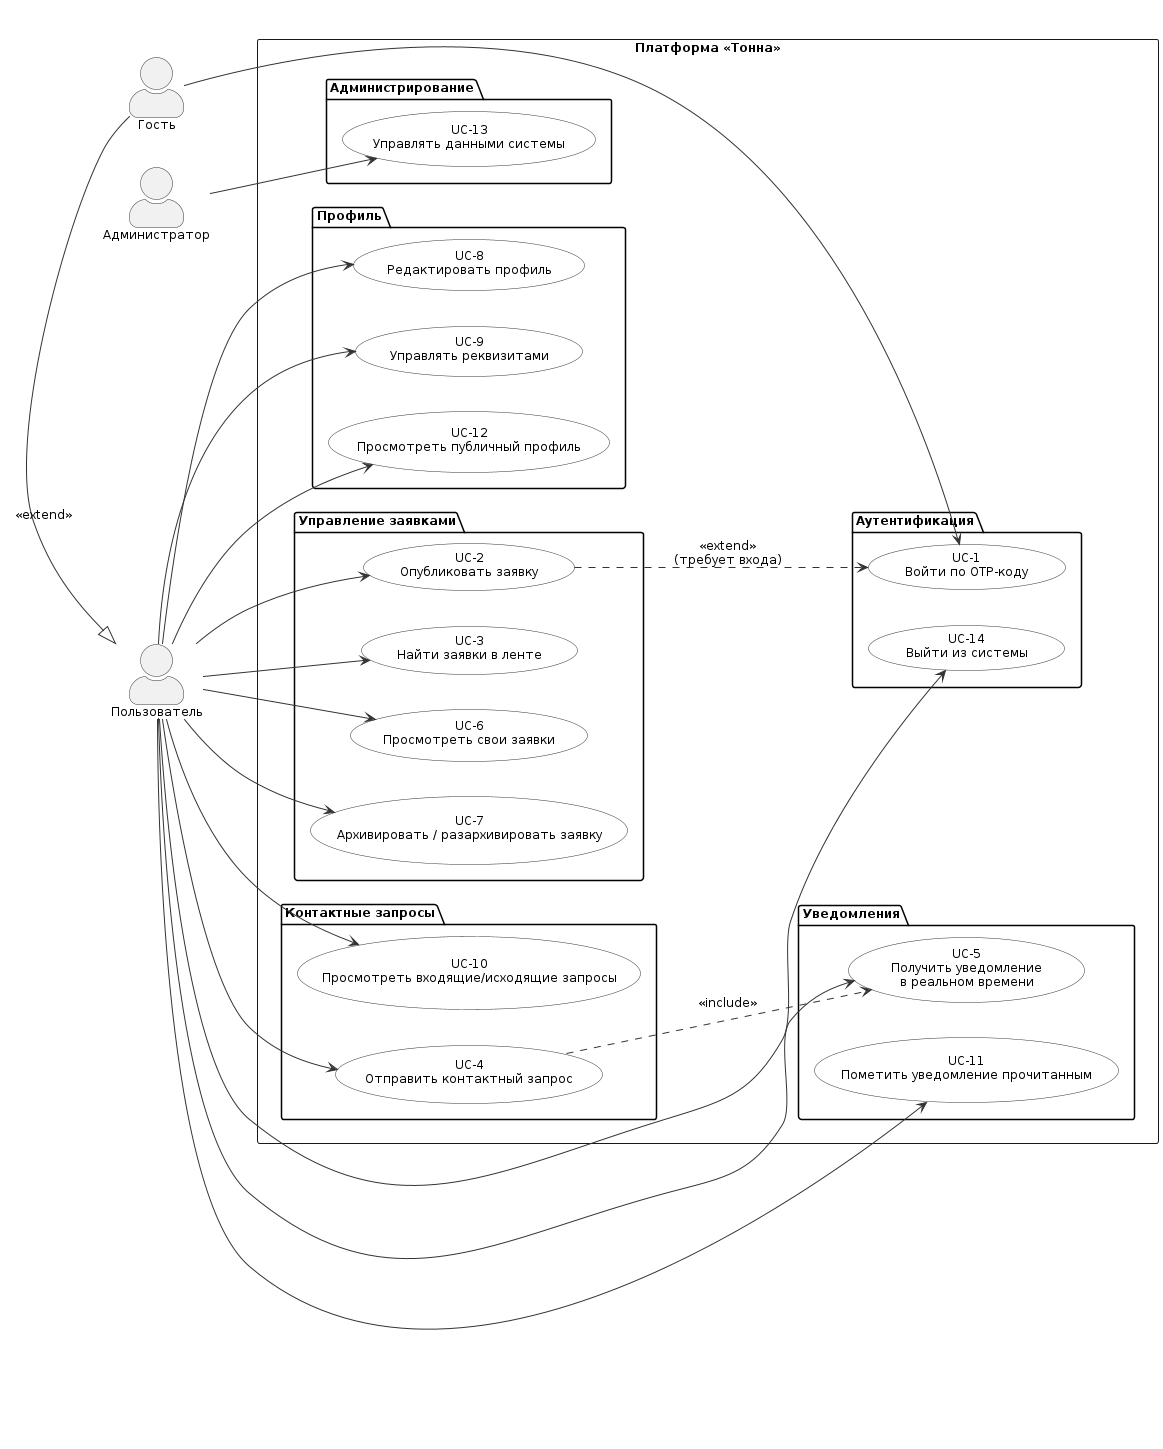

The diagram above was rendered by PlantUML. Its source (embedded in the PNG):
@startuml
skinparam DefaultFontName "Times New Roman"
skinparam DefaultFontSize 12
skinparam ActorStyle awesome
skinparam BackgroundColor white
skinparam UsecaseBorderColor #333333
skinparam UsecaseBackgroundColor white
skinparam ArrowColor #333333
skinparam ActorBorderColor #333333

left to right direction

actor "Гость" as Guest
actor "Пользователь" as User
actor "Администратор" as Admin

Guest -right-|> User : <<extend>>

rectangle "Платформа «Тонна»" {

    ' --- Аутентификация ---
    package "Аутентификация" {
        usecase "UC-1\nВойти по OTP-коду" as UC1
        usecase "UC-14\nВыйти из системы" as UC14
    }

    ' --- Заявки ---
    package "Управление заявками" {
        usecase "UC-2\nОпубликовать заявку" as UC2
        usecase "UC-3\nНайти заявки в ленте" as UC3
        usecase "UC-6\nПросмотреть свои заявки" as UC6
        usecase "UC-7\nАрхивировать / разархивировать заявку" as UC7
    }

    ' --- Контакты ---
    package "Контактные запросы" {
        usecase "UC-4\nОтправить контактный запрос" as UC4
        usecase "UC-10\nПросмотреть входящие/исходящие запросы" as UC10
    }

    ' --- Уведомления ---
    package "Уведомления" {
        usecase "UC-5\nПолучить уведомление\nв реальном времени" as UC5
        usecase "UC-11\nПометить уведомление прочитанным" as UC11
    }

    ' --- Профиль ---
    package "Профиль" {
        usecase "UC-8\nРедактировать профиль" as UC8
        usecase "UC-9\nУправлять реквизитами" as UC9
        usecase "UC-12\nПросмотреть публичный профиль" as UC12
    }

    ' --- Администрирование ---
    package "Администрирование" {
        usecase "UC-13\nУправлять данными системы" as UC13
    }
}

' --- Связи актёров ---
Guest --> UC1

User --> UC2
User --> UC3
User --> UC4
User --> UC5
User --> UC6
User --> UC7
User --> UC8
User --> UC9
User --> UC10
User --> UC11
User --> UC12
User --> UC14

Admin --> UC13

' --- include / extend ---
UC4 ..> UC5 : <<include>>
UC2 ..> UC1 : <<extend>>\n(требует входа)
@enduml